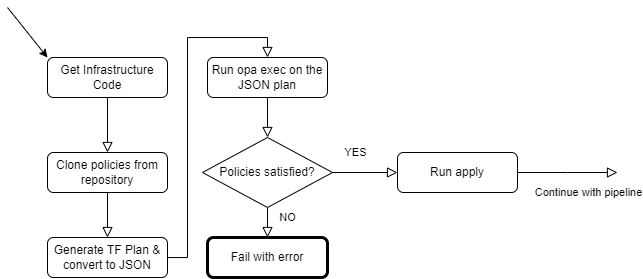

The diagram above was exported from draw.io. Its source (the exported page's mxGraphModel, read from the mxfile embedded in the PNG):
<mxGraphModel dx="756" dy="487" grid="1" gridSize="10" guides="1" tooltips="1" connect="1" arrows="1" fold="1" page="1" pageScale="1" pageWidth="827" pageHeight="1169" math="0" shadow="0">
  <root>
    <mxCell id="WIyWlLk6GJQsqaUBKTNV-0" />
    <mxCell id="WIyWlLk6GJQsqaUBKTNV-1" parent="WIyWlLk6GJQsqaUBKTNV-0" />
    <mxCell id="WIyWlLk6GJQsqaUBKTNV-2" value="" style="rounded=0;html=1;jettySize=auto;orthogonalLoop=1;fontSize=11;endArrow=block;endFill=0;endSize=8;strokeWidth=1;shadow=0;labelBackgroundColor=none;edgeStyle=orthogonalEdgeStyle;entryX=0.5;entryY=0;entryDx=0;entryDy=0;" parent="WIyWlLk6GJQsqaUBKTNV-1" source="WIyWlLk6GJQsqaUBKTNV-3" target="zEMD3pDcGov-VxnHMu01-0" edge="1">
      <mxGeometry relative="1" as="geometry">
        <mxPoint x="220" y="180" as="targetPoint" />
      </mxGeometry>
    </mxCell>
    <mxCell id="WIyWlLk6GJQsqaUBKTNV-3" value="Get Infrastructure Code" style="rounded=1;whiteSpace=wrap;html=1;fontSize=12;glass=0;strokeWidth=1;shadow=0;" parent="WIyWlLk6GJQsqaUBKTNV-1" vertex="1">
      <mxGeometry x="160" y="80" width="120" height="40" as="geometry" />
    </mxCell>
    <mxCell id="zEMD3pDcGov-VxnHMu01-0" value="Clone policies from repository" style="rounded=1;whiteSpace=wrap;html=1;fontSize=12;glass=0;strokeWidth=1;shadow=0;" vertex="1" parent="WIyWlLk6GJQsqaUBKTNV-1">
      <mxGeometry x="160" y="175" width="120" height="40" as="geometry" />
    </mxCell>
    <mxCell id="zEMD3pDcGov-VxnHMu01-7" style="edgeStyle=orthogonalEdgeStyle;rounded=0;orthogonalLoop=1;jettySize=auto;html=1;entryX=0.5;entryY=0;entryDx=0;entryDy=0;endArrow=block;endFill=0;endSize=8;" edge="1" parent="WIyWlLk6GJQsqaUBKTNV-1" source="zEMD3pDcGov-VxnHMu01-4" target="zEMD3pDcGov-VxnHMu01-6">
      <mxGeometry relative="1" as="geometry" />
    </mxCell>
    <mxCell id="zEMD3pDcGov-VxnHMu01-4" value="Generate TF Plan &amp;amp; convert to JSON" style="rounded=1;whiteSpace=wrap;html=1;fontSize=12;glass=0;strokeWidth=1;shadow=0;" vertex="1" parent="WIyWlLk6GJQsqaUBKTNV-1">
      <mxGeometry x="160" y="260" width="120" height="40" as="geometry" />
    </mxCell>
    <mxCell id="zEMD3pDcGov-VxnHMu01-5" value="" style="rounded=0;html=1;jettySize=auto;orthogonalLoop=1;fontSize=11;endArrow=block;endFill=0;endSize=8;strokeWidth=1;shadow=0;labelBackgroundColor=none;edgeStyle=orthogonalEdgeStyle;" edge="1" parent="WIyWlLk6GJQsqaUBKTNV-1" source="zEMD3pDcGov-VxnHMu01-0" target="zEMD3pDcGov-VxnHMu01-4">
      <mxGeometry relative="1" as="geometry">
        <mxPoint x="219.5" y="200" as="sourcePoint" />
        <mxPoint x="219.5" y="240" as="targetPoint" />
      </mxGeometry>
    </mxCell>
    <mxCell id="zEMD3pDcGov-VxnHMu01-9" value="" style="edgeStyle=orthogonalEdgeStyle;rounded=0;orthogonalLoop=1;jettySize=auto;html=1;endArrow=block;endFill=0;endSize=8;" edge="1" parent="WIyWlLk6GJQsqaUBKTNV-1" source="zEMD3pDcGov-VxnHMu01-6" target="zEMD3pDcGov-VxnHMu01-8">
      <mxGeometry relative="1" as="geometry" />
    </mxCell>
    <mxCell id="zEMD3pDcGov-VxnHMu01-6" value="Run opa exec on the JSON plan" style="rounded=1;whiteSpace=wrap;html=1;fontSize=12;glass=0;strokeWidth=1;shadow=0;" vertex="1" parent="WIyWlLk6GJQsqaUBKTNV-1">
      <mxGeometry x="320" y="80" width="120" height="40" as="geometry" />
    </mxCell>
    <mxCell id="zEMD3pDcGov-VxnHMu01-13" value="" style="edgeStyle=orthogonalEdgeStyle;rounded=0;orthogonalLoop=1;jettySize=auto;html=1;endArrow=block;endFill=0;endSize=8;" edge="1" parent="WIyWlLk6GJQsqaUBKTNV-1" source="zEMD3pDcGov-VxnHMu01-8" target="zEMD3pDcGov-VxnHMu01-12">
      <mxGeometry relative="1" as="geometry" />
    </mxCell>
    <mxCell id="zEMD3pDcGov-VxnHMu01-14" value="NO" style="edgeLabel;html=1;align=center;verticalAlign=middle;resizable=0;points=[];" vertex="1" connectable="0" parent="zEMD3pDcGov-VxnHMu01-13">
      <mxGeometry x="-0.6768" y="-2" relative="1" as="geometry">
        <mxPoint x="22" y="2" as="offset" />
      </mxGeometry>
    </mxCell>
    <mxCell id="zEMD3pDcGov-VxnHMu01-16" value="" style="edgeStyle=orthogonalEdgeStyle;rounded=0;orthogonalLoop=1;jettySize=auto;html=1;endArrow=block;endFill=0;endSize=8;" edge="1" parent="WIyWlLk6GJQsqaUBKTNV-1" source="zEMD3pDcGov-VxnHMu01-8" target="zEMD3pDcGov-VxnHMu01-15">
      <mxGeometry relative="1" as="geometry" />
    </mxCell>
    <mxCell id="zEMD3pDcGov-VxnHMu01-17" value="YES" style="edgeLabel;html=1;align=center;verticalAlign=middle;resizable=0;points=[];" vertex="1" connectable="0" parent="zEMD3pDcGov-VxnHMu01-16">
      <mxGeometry x="-0.3079" relative="1" as="geometry">
        <mxPoint y="-20" as="offset" />
      </mxGeometry>
    </mxCell>
    <mxCell id="zEMD3pDcGov-VxnHMu01-8" value="Policies satisfied?" style="rhombus;whiteSpace=wrap;html=1;" vertex="1" parent="WIyWlLk6GJQsqaUBKTNV-1">
      <mxGeometry x="315" y="160" width="130" height="70" as="geometry" />
    </mxCell>
    <mxCell id="zEMD3pDcGov-VxnHMu01-12" value="Fail with error" style="rounded=1;whiteSpace=wrap;html=1;fontSize=12;glass=0;strokeWidth=3;shadow=0;strokeColor=default;perimeterSpacing=0;" vertex="1" parent="WIyWlLk6GJQsqaUBKTNV-1">
      <mxGeometry x="320" y="260" width="120" height="40" as="geometry" />
    </mxCell>
    <mxCell id="zEMD3pDcGov-VxnHMu01-18" style="edgeStyle=orthogonalEdgeStyle;rounded=0;orthogonalLoop=1;jettySize=auto;html=1;endArrow=block;endFill=0;endSize=8;" edge="1" parent="WIyWlLk6GJQsqaUBKTNV-1" source="zEMD3pDcGov-VxnHMu01-15">
      <mxGeometry relative="1" as="geometry">
        <mxPoint x="730" y="195" as="targetPoint" />
      </mxGeometry>
    </mxCell>
    <mxCell id="zEMD3pDcGov-VxnHMu01-19" value="Continue with pipeline" style="edgeLabel;html=1;align=center;verticalAlign=middle;resizable=0;points=[];" vertex="1" connectable="0" parent="zEMD3pDcGov-VxnHMu01-18">
      <mxGeometry x="-0.279" y="4" relative="1" as="geometry">
        <mxPoint x="34" y="24" as="offset" />
      </mxGeometry>
    </mxCell>
    <mxCell id="zEMD3pDcGov-VxnHMu01-15" value="Run apply" style="rounded=1;whiteSpace=wrap;html=1;fontSize=12;glass=0;strokeWidth=1;shadow=0;" vertex="1" parent="WIyWlLk6GJQsqaUBKTNV-1">
      <mxGeometry x="510" y="175" width="120" height="40" as="geometry" />
    </mxCell>
    <mxCell id="zEMD3pDcGov-VxnHMu01-21" value="" style="endArrow=classic;html=1;rounded=0;entryX=0;entryY=0;entryDx=0;entryDy=0;" edge="1" parent="WIyWlLk6GJQsqaUBKTNV-1" target="WIyWlLk6GJQsqaUBKTNV-3">
      <mxGeometry width="50" height="50" relative="1" as="geometry">
        <mxPoint x="120" y="30" as="sourcePoint" />
        <mxPoint x="150" y="30" as="targetPoint" />
      </mxGeometry>
    </mxCell>
  </root>
</mxGraphModel>